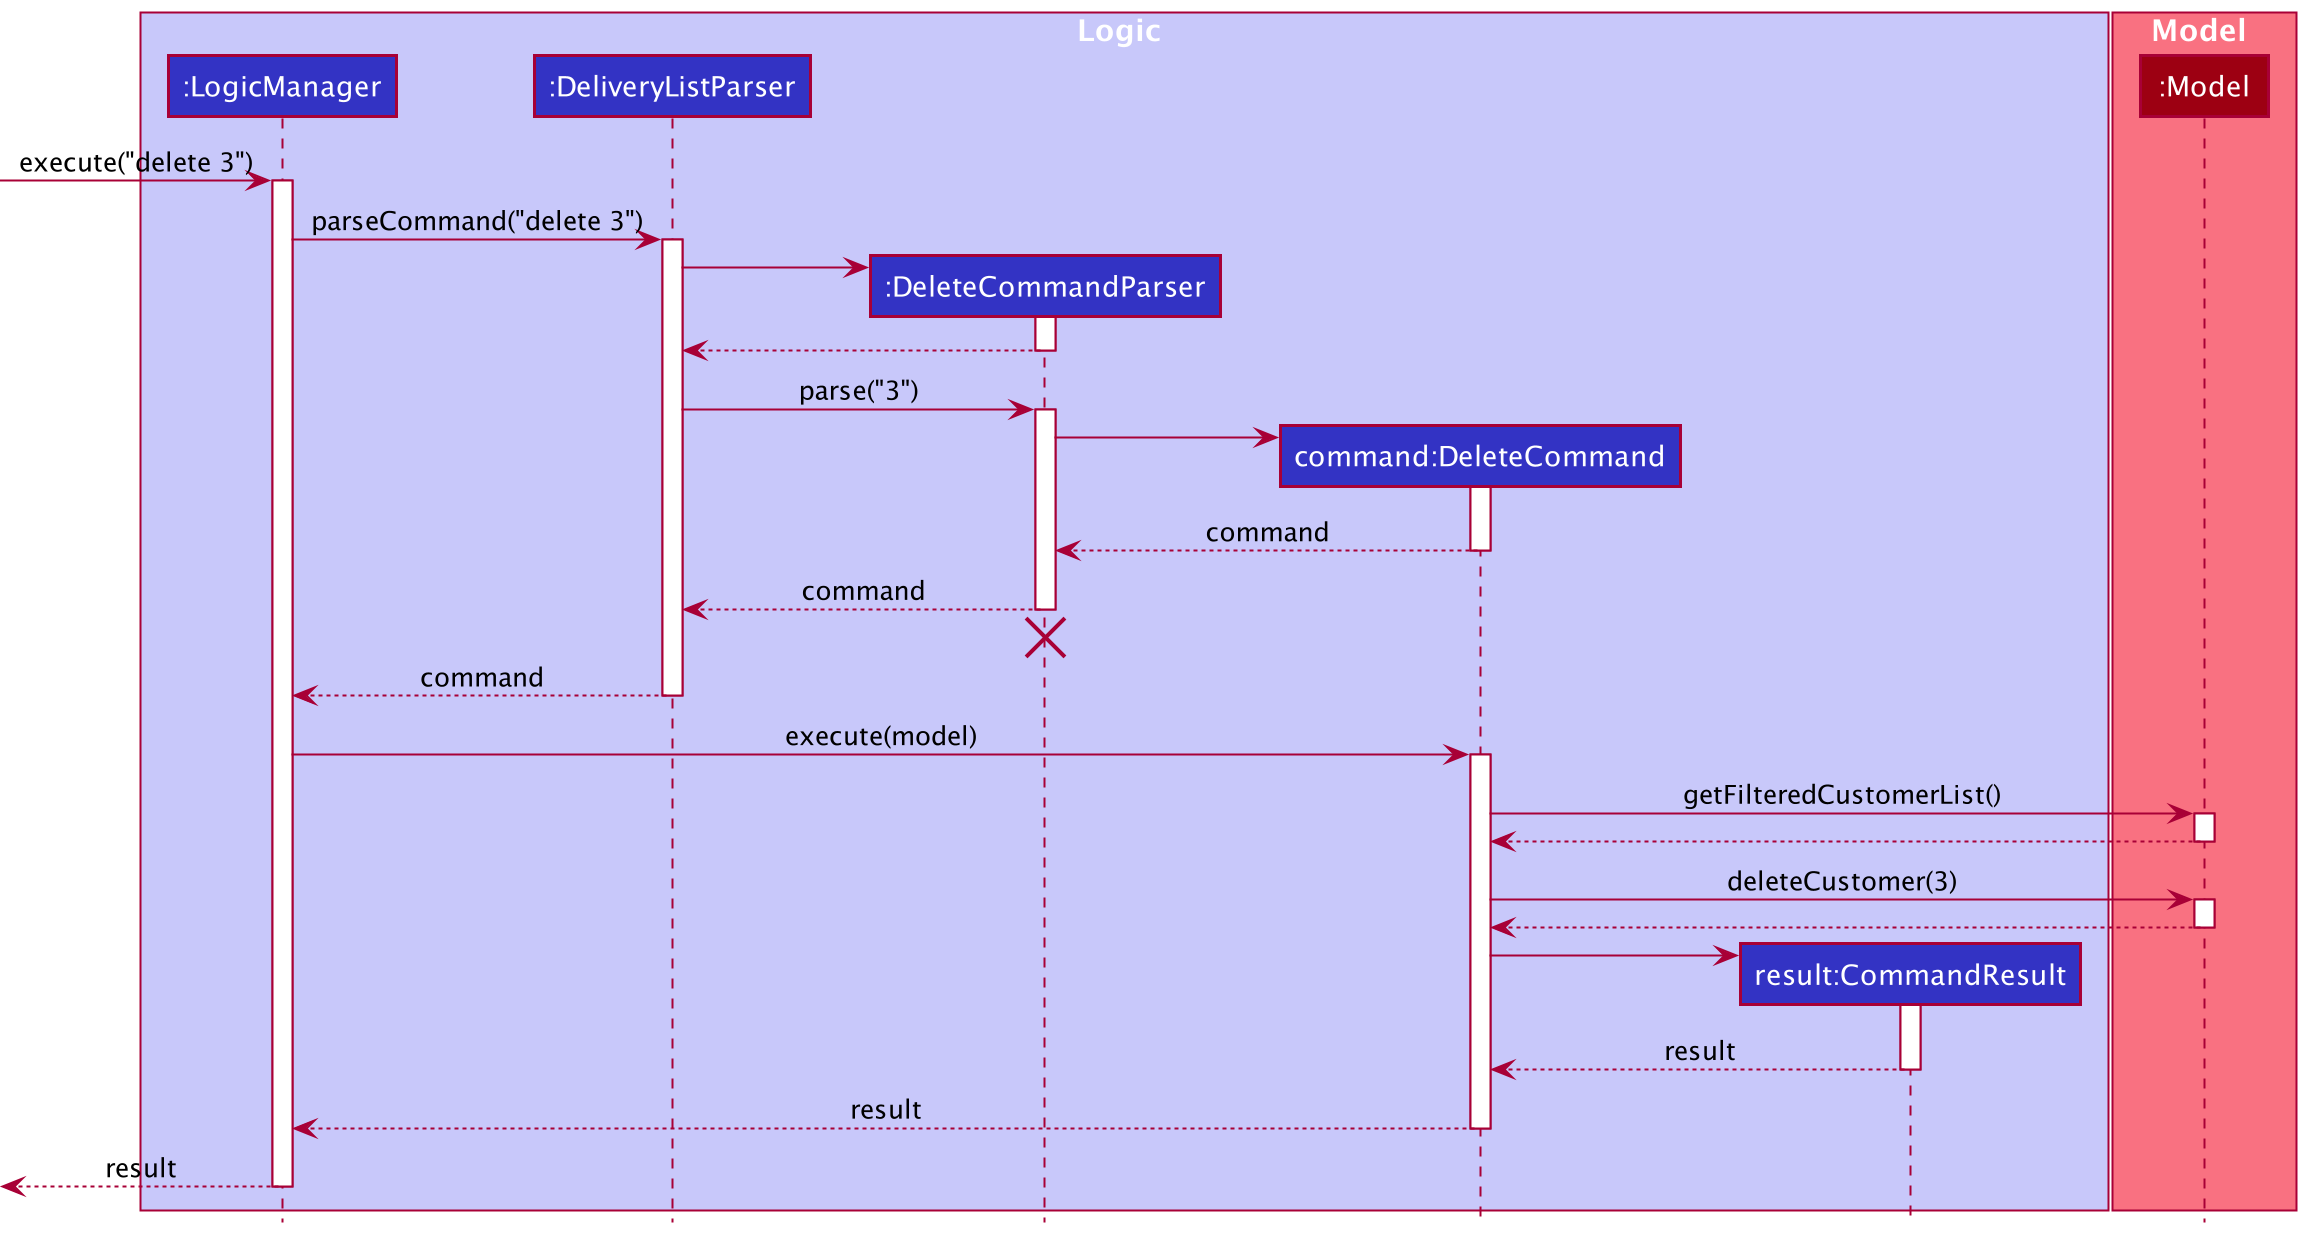

The diagram above was rendered by PlantUML. Its source (embedded in the PNG):
@startuml
!include style.puml

box Logic LOGIC_COLOR_T1
participant ":LogicManager" as LogicManager LOGIC_COLOR
participant ":DeliveryListParser" as DeliveryListParser LOGIC_COLOR
participant ":DeleteCommandParser" as DeleteCommandParser LOGIC_COLOR
participant "command:DeleteCommand" as DeleteCommand LOGIC_COLOR
participant "result:CommandResult" as CommandResult LOGIC_COLOR
end box

box Model MODEL_COLOR_T1
participant ":Model" as Model MODEL_COLOR
end box

[-> LogicManager : execute("delete 3")
activate LogicManager

LogicManager -> DeliveryListParser : parseCommand("delete 3")
activate DeliveryListParser

create DeleteCommandParser
DeliveryListParser -> DeleteCommandParser
activate DeleteCommandParser

DeleteCommandParser --> DeliveryListParser
deactivate DeleteCommandParser

DeliveryListParser -> DeleteCommandParser : parse("3")
activate DeleteCommandParser

create DeleteCommand
DeleteCommandParser -> DeleteCommand
activate DeleteCommand

DeleteCommand --> DeleteCommandParser : command
deactivate DeleteCommand

DeleteCommandParser --> DeliveryListParser : command
deactivate DeleteCommandParser
'Hidden arrow to position the destroy marker below the end of the activation bar.
DeleteCommandParser -[hidden]-> DeliveryListParser
destroy DeleteCommandParser

DeliveryListParser --> LogicManager : command
deactivate DeliveryListParser

LogicManager -> DeleteCommand : execute(model)
activate DeleteCommand

DeleteCommand -> Model : getFilteredCustomerList()
activate Model

Model --> DeleteCommand
deactivate Model

DeleteCommand -> Model : deleteCustomer(3)
activate Model

Model --> DeleteCommand
deactivate Model

create CommandResult
DeleteCommand -> CommandResult
activate CommandResult

CommandResult --> DeleteCommand : result
deactivate CommandResult

DeleteCommand --> LogicManager : result
deactivate DeleteCommand

[<--LogicManager : result
deactivate LogicManager
@enduml